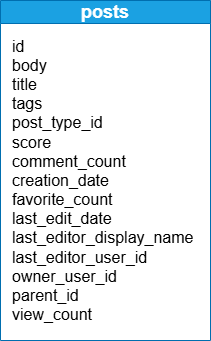

The diagram above was exported from draw.io. Its source (the exported page's mxGraphModel, read from the mxfile embedded in the PNG):
<mxGraphModel dx="1044" dy="562" grid="1" gridSize="10" guides="1" tooltips="1" connect="1" arrows="1" fold="1" page="1" pageScale="1" pageWidth="850" pageHeight="1100" math="0" shadow="0">
  <root>
    <mxCell id="0" />
    <mxCell id="1" parent="0" />
    <mxCell id="uAzy_H91Rtf8Qxw1QzNB-9" value="&lt;font style=&quot;font-size: 18px;&quot;&gt;posts&lt;/font&gt;" style="swimlane;whiteSpace=wrap;html=1;startSize=23;fillColor=#1ba1e2;fontColor=#ffffff;strokeColor=#006EAF;" vertex="1" parent="1">
      <mxGeometry x="355" y="330" width="210" height="340" as="geometry" />
    </mxCell>
    <mxCell id="uAzy_H91Rtf8Qxw1QzNB-10" value="&lt;span style=&quot;font-size: 16px;&quot;&gt;id&lt;/span&gt;&lt;div&gt;&lt;span style=&quot;font-size: 16px;&quot;&gt;body&lt;/span&gt;&lt;/div&gt;&lt;div&gt;&lt;span style=&quot;font-size: 16px;&quot;&gt;title&lt;/span&gt;&lt;/div&gt;&lt;div&gt;&lt;span style=&quot;font-size: 16px;&quot;&gt;tags&lt;/span&gt;&lt;/div&gt;&lt;div&gt;&lt;span style=&quot;font-size: 16px;&quot;&gt;post_type_id&lt;/span&gt;&lt;/div&gt;&lt;div&gt;&lt;span style=&quot;font-size: 16px;&quot;&gt;score&lt;/span&gt;&lt;/div&gt;&lt;div&gt;&lt;span style=&quot;font-size: 16px;&quot;&gt;comment_count&lt;/span&gt;&lt;/div&gt;&lt;div&gt;&lt;span style=&quot;font-size: 16px;&quot;&gt;creation_date&lt;/span&gt;&lt;/div&gt;&lt;div&gt;&lt;span style=&quot;font-size: 16px;&quot;&gt;favorite_count&lt;/span&gt;&lt;/div&gt;&lt;div&gt;&lt;span style=&quot;font-size: 16px;&quot;&gt;last_edit_date&lt;/span&gt;&lt;/div&gt;&lt;div&gt;&lt;span style=&quot;font-size: 16px;&quot;&gt;last_editor_display_name&lt;/span&gt;&lt;/div&gt;&lt;div&gt;&lt;span style=&quot;font-size: 16px;&quot;&gt;last_editor_user_id&lt;/span&gt;&lt;/div&gt;&lt;div&gt;&lt;span style=&quot;font-size: 16px;&quot;&gt;owner_user_id&lt;/span&gt;&lt;/div&gt;&lt;div&gt;&lt;span style=&quot;font-size: 16px;&quot;&gt;parent_id&lt;/span&gt;&lt;/div&gt;&lt;div&gt;&lt;span style=&quot;font-size: 16px;&quot;&gt;view_count&lt;/span&gt;&lt;/div&gt;" style="text;html=1;align=left;verticalAlign=middle;resizable=0;points=[];autosize=1;strokeColor=none;fillColor=none;" vertex="1" parent="uAzy_H91Rtf8Qxw1QzNB-9">
      <mxGeometry x="10" y="30" width="200" height="300" as="geometry" />
    </mxCell>
  </root>
</mxGraphModel>